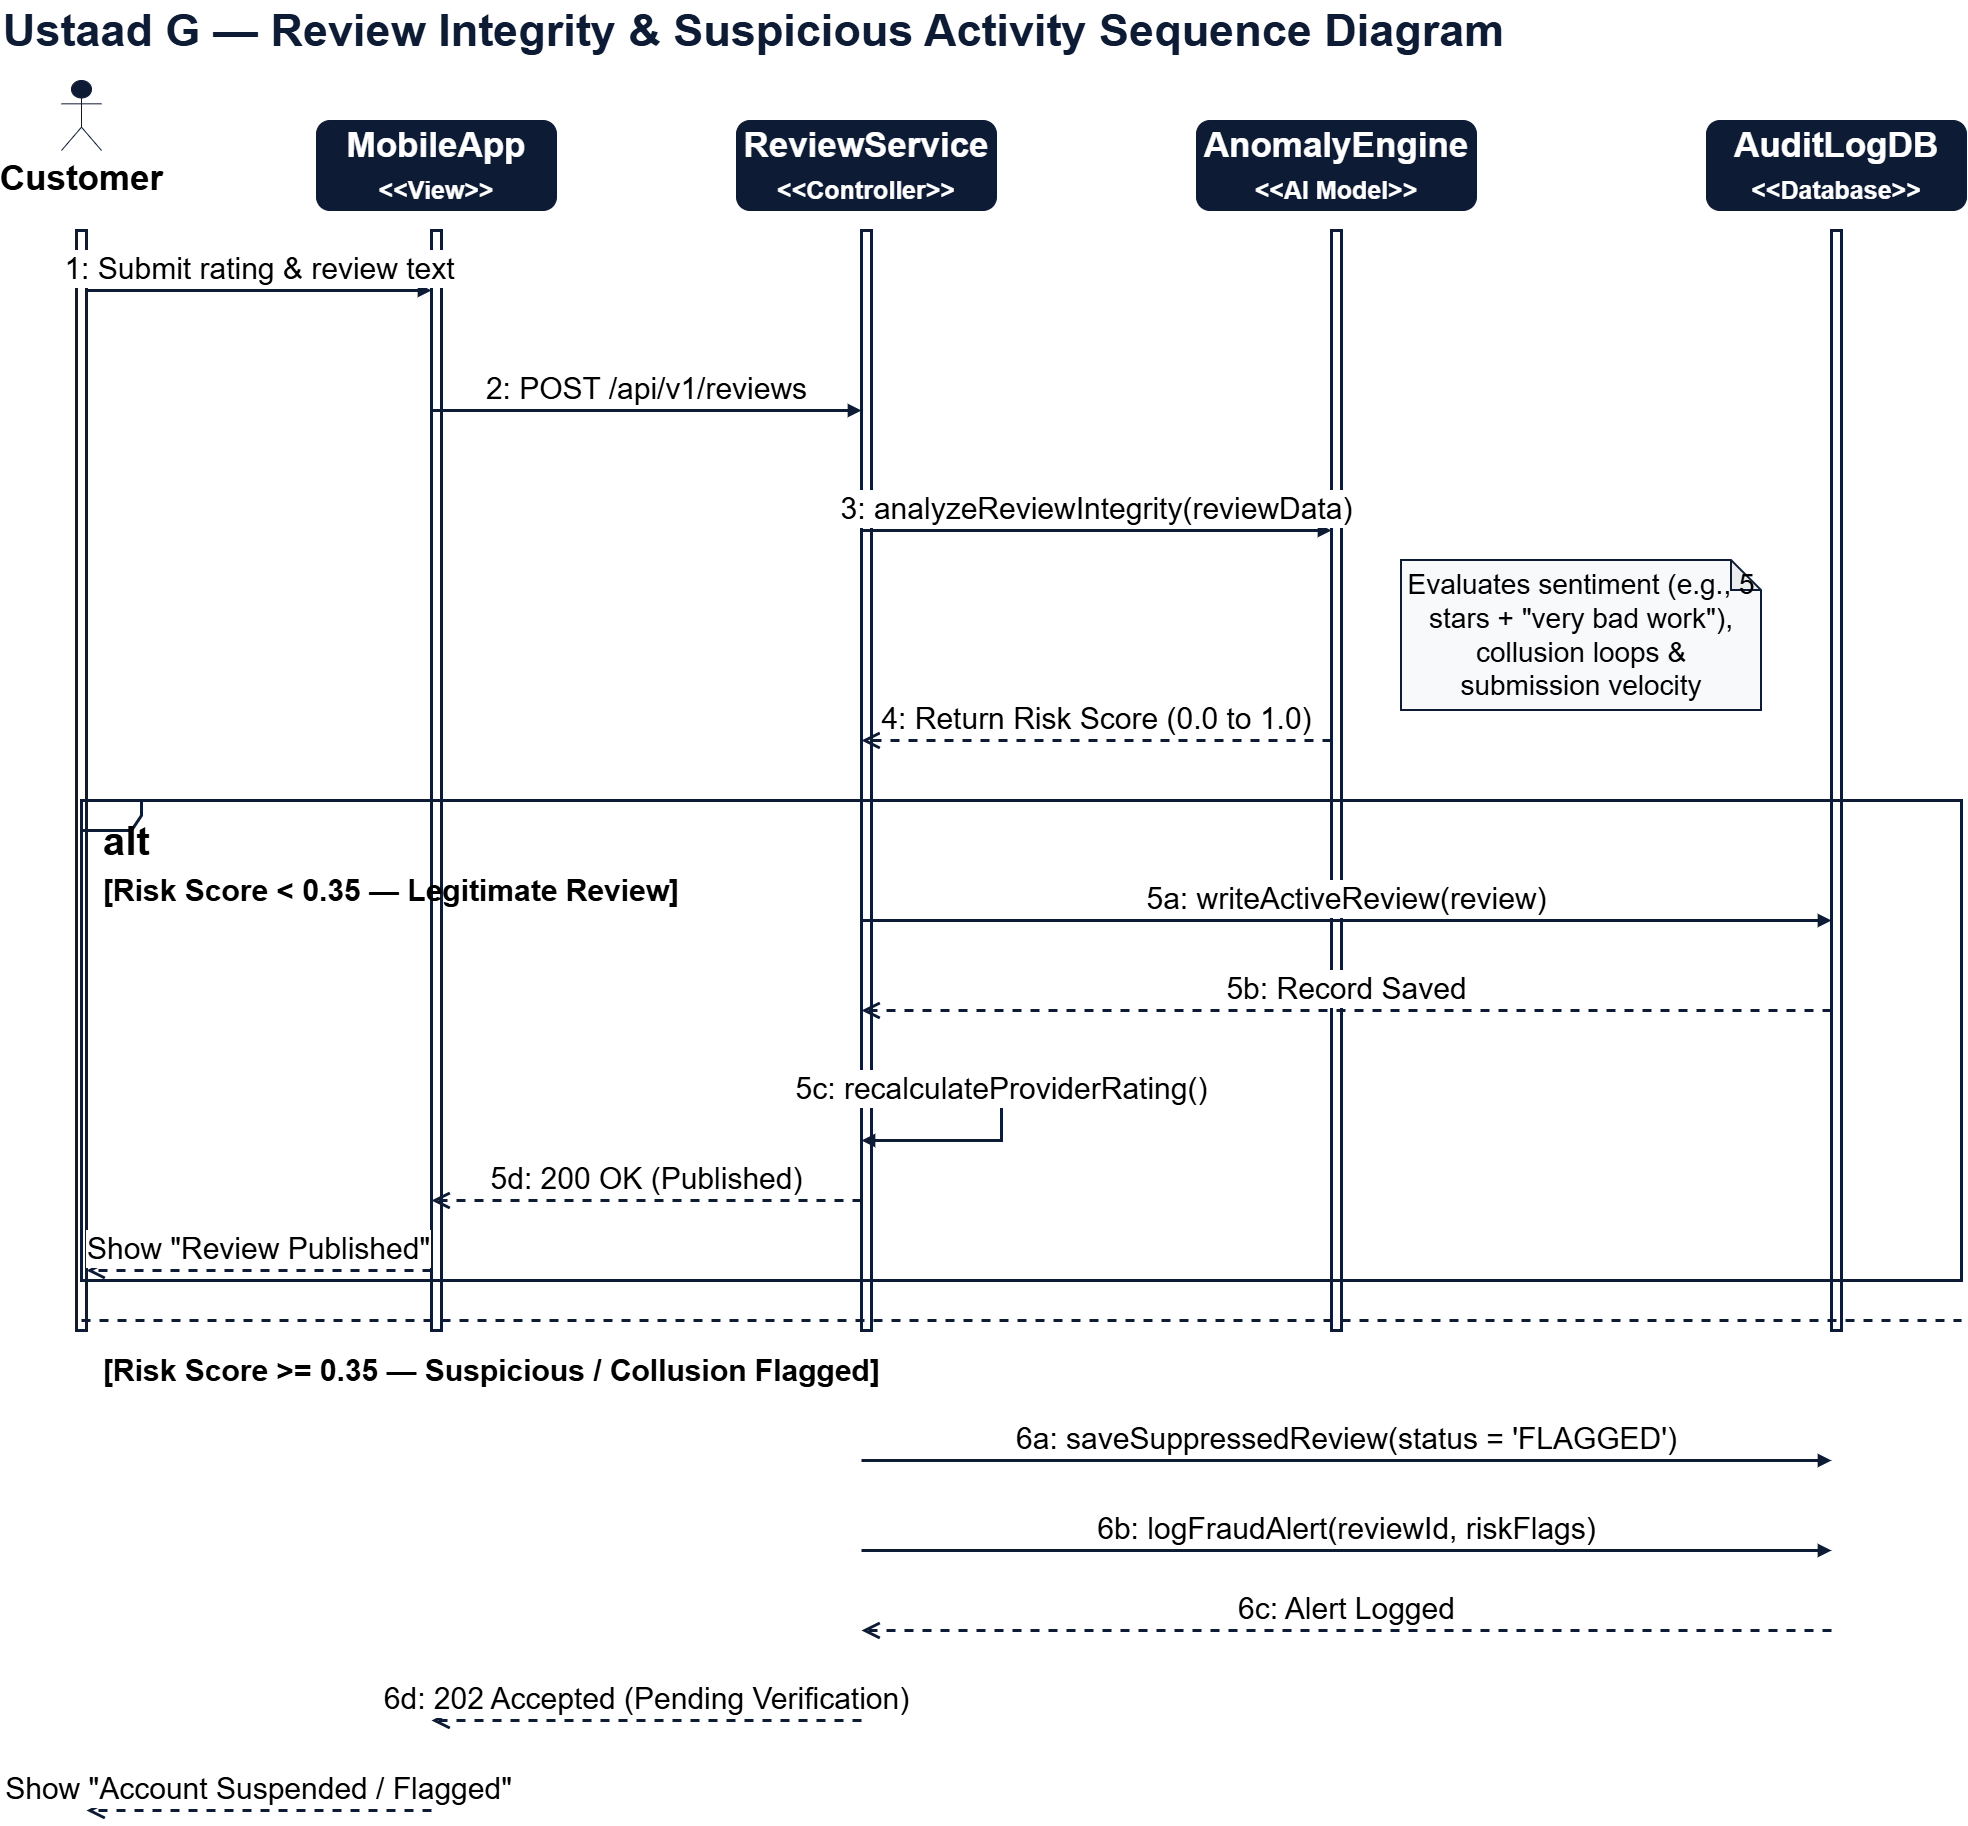

The diagram above was exported from draw.io. Its source (the exported page's mxGraphModel, read from the mxfile embedded in the PNG):
<mxGraphModel dx="2424" dy="2884" grid="1" gridSize="10" guides="1" tooltips="1" connect="1" arrows="1" fold="1" page="1" pageScale="1" pageWidth="850" pageHeight="1100" math="0" shadow="0">
  <root>
    <mxCell id="0" />
    <mxCell id="1" parent="0" />
    <mxCell id="title" parent="1" style="text;html=1;align=left;verticalAlign=middle;whiteSpace=wrap;rounded=0;fontColor=#0D1B35;fontFamily=Helvetica;fontSize=45;fontStyle=1" value="Ustaad G — Review Integrity &amp; Suspicious Activity Sequence Diagram" vertex="1">
      <mxGeometry height="60" width="1570" x="20" y="-40" as="geometry" />
    </mxCell>
    <mxCell id="actor_cust" parent="1" style="shape=umlActor;verticalLabelPosition=bottom;verticalAlign=top;html=1;outlineConnect=0;fillColor=#0D1B35;strokeColor=#0D1B35;fontSize=35;fontColor=#000000;fontStyle=1;" value="Customer" vertex="1">
      <mxGeometry height="70" width="40" x="80" y="40" as="geometry" />
    </mxCell>
    <mxCell id="life_cust" parent="1" style="html=1;points=[];perimeter=orthogonalPerimeter;fillColor=#FFFFFF;strokeColor=#0D1B35;strokeWidth=3;" value="" vertex="1">
      <mxGeometry height="1100" width="10" x="95" y="190" as="geometry" />
    </mxCell>
    <mxCell id="lifeline_mobile" parent="1" style="html=1;points=[];perimeter=orthogonalPerimeter;fillColor=#FFFFFF;strokeColor=#0D1B35;strokeWidth=3;" value="" vertex="1">
      <mxGeometry height="1100" width="10" x="450" y="190" as="geometry" />
    </mxCell>
    <mxCell id="head_mobile" parent="1" style="rounded=1;whiteSpace=wrap;html=1;fillColor=#0D1B35;fontColor=#FFFFFF;strokeColor=#0D1B35;fontSize=35;fontStyle=1;align=center;" value="MobileApp&#10;&lt;font style=&quot;font-size: 25px;&quot;&gt;&amp;lt;&amp;lt;View&amp;gt;&amp;gt;&lt;/font&gt;" vertex="1">
      <mxGeometry height="90" width="240" x="335" y="80" as="geometry" />
    </mxCell>
    <mxCell id="lifeline_review" parent="1" style="html=1;points=[];perimeter=orthogonalPerimeter;fillColor=#FFFFFF;strokeColor=#0D1B35;strokeWidth=3;" value="" vertex="1">
      <mxGeometry height="1100" width="10" x="880" y="190" as="geometry" />
    </mxCell>
    <mxCell id="head_review" parent="1" style="rounded=1;whiteSpace=wrap;html=1;fillColor=#0D1B35;fontColor=#FFFFFF;strokeColor=#0D1B35;fontSize=35;fontStyle=1;align=center;" value="ReviewService&#10;&lt;font style=&quot;font-size: 25px;&quot;&gt;&amp;lt;&amp;lt;Controller&amp;gt;&amp;gt;&lt;/font&gt;" vertex="1">
      <mxGeometry height="90" width="260" x="755" y="80" as="geometry" />
    </mxCell>
    <mxCell id="lifeline_anomaly" parent="1" style="html=1;points=[];perimeter=orthogonalPerimeter;fillColor=#FFFFFF;strokeColor=#0D1B35;strokeWidth=3;" value="" vertex="1">
      <mxGeometry height="1100" width="10" x="1350" y="190" as="geometry" />
    </mxCell>
    <mxCell id="head_anomaly" parent="1" style="rounded=1;whiteSpace=wrap;html=1;fillColor=#0D1B35;fontColor=#FFFFFF;strokeColor=#0D1B35;fontSize=35;fontStyle=1;align=center;" value="AnomalyEngine&#10;&lt;font style=&quot;font-size: 25px;&quot;&gt;&amp;lt;&amp;lt;AI Model&amp;gt;&amp;gt;&lt;/font&gt;" vertex="1">
      <mxGeometry height="90" width="280" x="1215" y="80" as="geometry" />
    </mxCell>
    <mxCell id="lifeline_db" parent="1" style="html=1;points=[];perimeter=orthogonalPerimeter;fillColor=#FFFFFF;strokeColor=#0D1B35;strokeWidth=3;" value="" vertex="1">
      <mxGeometry height="1100" width="10" x="1850" y="190" as="geometry" />
    </mxCell>
    <mxCell id="head_db" parent="1" style="rounded=1;whiteSpace=wrap;html=1;fillColor=#0D1B35;fontColor=#FFFFFF;strokeColor=#0D1B35;fontSize=35;fontStyle=1;align=center;" value="AuditLogDB&#10;&lt;font style=&quot;font-size: 25px;&quot;&gt;&amp;lt;&amp;lt;Database&amp;gt;&amp;gt;&lt;/font&gt;" vertex="1">
      <mxGeometry height="90" width="260" x="1725" y="80" as="geometry" />
    </mxCell>
    <mxCell id="msg_1" edge="1" parent="1" source="life_cust" style="html=1;verticalAlign=bottom;endArrow=block;rounded=0;strokeColor=#0D1B35;strokeWidth=3;fontSize=30;fontColor=#000000;labelBackgroundColor=#FFFFFF;labelBorderColor=#FFFFFF;" value="1: Submit rating &amp; review text">
      <mxGeometry relative="1" as="geometry">
        <mxPoint x="100" y="250" as="sourcePoint" />
        <mxPoint x="450" y="250" as="targetPoint" />
      </mxGeometry>
    </mxCell>
    <mxCell id="msg_2" edge="1" parent="1" style="html=1;verticalAlign=bottom;endArrow=block;rounded=0;strokeColor=#0D1B35;strokeWidth=3;fontSize=30;fontColor=#000000;labelBackgroundColor=#FFFFFF;labelBorderColor=#FFFFFF;" value="2: POST /api/v1/reviews">
      <mxGeometry relative="1" as="geometry">
        <mxPoint x="450" y="370" as="sourcePoint" />
        <mxPoint x="880" y="370" as="targetPoint" />
      </mxGeometry>
    </mxCell>
    <mxCell id="msg_3" edge="1" parent="1" style="html=1;verticalAlign=bottom;endArrow=block;rounded=0;strokeColor=#0D1B35;strokeWidth=3;fontSize=30;fontColor=#000000;labelBackgroundColor=#FFFFFF;labelBorderColor=#FFFFFF;" value="3: analyzeReviewIntegrity(reviewData)">
      <mxGeometry relative="1" as="geometry">
        <mxPoint x="880" y="490" as="sourcePoint" />
        <mxPoint x="1350" y="490" as="targetPoint" />
      </mxGeometry>
    </mxCell>
    <mxCell id="note_3" parent="1" style="shape=note;whiteSpace=wrap;html=1;backgroundOutline=1;darkOpacity=0.05;fillColor=#F8F9FA;strokeColor=#0D1B35;strokeWidth=2;fontSize=28;align=center;verticalAlign=middle;" value="Evaluates sentiment (e.g., 5 stars + &quot;very bad work&quot;),&#10;collusion loops &amp;&#10;submission velocity" vertex="1">
      <mxGeometry height="150" width="360" x="1420" y="520" as="geometry" />
    </mxCell>
    <mxCell id="msg_4" edge="1" parent="1" style="html=1;verticalAlign=bottom;endArrow=open;dashed=1;endSize=12;rounded=0;strokeColor=#0D1B35;strokeWidth=3;fontSize=30;fontColor=#000000;labelBackgroundColor=#FFFFFF;labelBorderColor=#FFFFFF;" value="4: Return Risk Score (0.0 to 1.0)">
      <mxGeometry relative="1" as="geometry">
        <mxPoint x="1350" y="700" as="sourcePoint" />
        <mxPoint x="880" y="700" as="targetPoint" />
      </mxGeometry>
    </mxCell>
    <mxCell id="alt_box" parent="1" style="shape=umlFrame;whiteSpace=wrap;html=1;pointerEvents=0;fillColor=none;strokeColor=#0D1B35;strokeWidth=3;fontSize=40;align=left;verticalAlign=top;spacingLeft=20;spacingTop=10;fontStyle=1;" value="alt" vertex="1">
      <mxGeometry height="480" width="1880" x="100" y="760" as="geometry" />
    </mxCell>
    <mxCell id="alt_cond_1" parent="1" style="text;html=1;align=left;verticalAlign=middle;resizable=0;points=[];autosize=1;strokeColor=none;fillColor=none;fontSize=30;fontColor=#000000;fontStyle=1" value="[Risk Score &lt; 0.35 — Legitimate Review]" vertex="1">
      <mxGeometry height="40" width="650" x="120" y="830" as="geometry" />
    </mxCell>
    <mxCell id="msg_5a" edge="1" parent="1" style="html=1;verticalAlign=bottom;endArrow=block;rounded=0;strokeColor=#0D1B35;strokeWidth=3;fontSize=30;fontColor=#000000;labelBackgroundColor=#FFFFFF;labelBorderColor=#FFFFFF;" value="5a: writeActiveReview(review)">
      <mxGeometry relative="1" as="geometry">
        <mxPoint x="880" y="880" as="sourcePoint" />
        <mxPoint x="1850" y="880" as="targetPoint" />
      </mxGeometry>
    </mxCell>
    <mxCell id="msg_5b" edge="1" parent="1" style="html=1;verticalAlign=bottom;endArrow=open;dashed=1;endSize=12;rounded=0;strokeColor=#0D1B35;strokeWidth=3;fontSize=30;fontColor=#000000;labelBackgroundColor=#FFFFFF;labelBorderColor=#FFFFFF;" value="5b: Record Saved">
      <mxGeometry relative="1" as="geometry">
        <mxPoint x="1850" y="970" as="sourcePoint" />
        <mxPoint x="880" y="970" as="targetPoint" />
      </mxGeometry>
    </mxCell>
    <mxCell id="msg_5c" edge="1" parent="1" style="html=1;verticalAlign=bottom;endArrow=block;rounded=0;strokeColor=#0D1B35;strokeWidth=3;fontSize=30;fontColor=#000000;labelBackgroundColor=#FFFFFF;labelBorderColor=#FFFFFF;exitX=1;exitY=0.5;entryX=1;entryY=0.5;" value="5c: recalculateProviderRating()">
      <mxGeometry relative="1" as="geometry">
        <Array as="points">
          <mxPoint x="1020" y="1040" />
          <mxPoint x="1020" y="1100" />
        </Array>
        <mxPoint x="880" y="1040" as="sourcePoint" />
        <mxPoint x="880" y="1100" as="targetPoint" />
      </mxGeometry>
    </mxCell>
    <mxCell id="msg_5d" edge="1" parent="1" style="html=1;verticalAlign=bottom;endArrow=open;dashed=1;endSize=12;rounded=0;strokeColor=#0D1B35;strokeWidth=3;fontSize=30;fontColor=#000000;labelBackgroundColor=#FFFFFF;labelBorderColor=#FFFFFF;" value="5d: 200 OK (Published)">
      <mxGeometry relative="1" as="geometry">
        <mxPoint x="880" y="1160" as="sourcePoint" />
        <mxPoint x="450" y="1160" as="targetPoint" />
      </mxGeometry>
    </mxCell>
    <mxCell id="msg_5e" edge="1" parent="1" style="html=1;verticalAlign=bottom;endArrow=open;dashed=1;endSize=12;rounded=0;strokeColor=#0D1B35;strokeWidth=3;fontSize=30;fontColor=#000000;labelBackgroundColor=#FFFFFF;labelBorderColor=#FFFFFF;" value="Show &quot;Review Published&quot;">
      <mxGeometry relative="1" as="geometry">
        <mxPoint x="450" y="1230" as="sourcePoint" />
        <mxPoint x="105" y="1230" as="targetPoint" />
      </mxGeometry>
    </mxCell>
    <mxCell id="alt_div" edge="1" parent="1" style="endArrow=none;dashed=1;html=1;rounded=0;strokeWidth=3;strokeColor=#0D1B35;">
      <mxGeometry relative="1" as="geometry">
        <mxPoint x="100" y="1280" as="sourcePoint" />
        <mxPoint x="1980" y="1280" as="targetPoint" />
      </mxGeometry>
    </mxCell>
    <mxCell id="alt_cond_2" parent="1" style="text;html=1;align=left;verticalAlign=middle;resizable=0;points=[];autosize=1;strokeColor=none;fillColor=none;fontSize=30;fontColor=#000000;fontStyle=1" value="[Risk Score &gt;= 0.35 — Suspicious / Collusion Flagged]" vertex="1">
      <mxGeometry height="40" width="850" x="120" y="1310" as="geometry" />
    </mxCell>
    <mxCell id="msg_6a" edge="1" parent="1" style="html=1;verticalAlign=bottom;endArrow=block;rounded=0;strokeColor=#0D1B35;strokeWidth=3;fontSize=30;fontColor=#000000;labelBackgroundColor=#FFFFFF;labelBorderColor=#FFFFFF;" value="6a: saveSuppressedReview(status = 'FLAGGED')">
      <mxGeometry relative="1" as="geometry">
        <mxPoint x="880" y="1420" as="sourcePoint" />
        <mxPoint x="1850" y="1420" as="targetPoint" />
      </mxGeometry>
    </mxCell>
    <mxCell id="msg_6b" edge="1" parent="1" style="html=1;verticalAlign=bottom;endArrow=block;rounded=0;strokeColor=#0D1B35;strokeWidth=3;fontSize=30;fontColor=#000000;labelBackgroundColor=#FFFFFF;labelBorderColor=#FFFFFF;" value="6b: logFraudAlert(reviewId, riskFlags)">
      <mxGeometry relative="1" as="geometry">
        <mxPoint x="880" y="1510" as="sourcePoint" />
        <mxPoint x="1850" y="1510" as="targetPoint" />
      </mxGeometry>
    </mxCell>
    <mxCell id="msg_6c" edge="1" parent="1" style="html=1;verticalAlign=bottom;endArrow=open;dashed=1;endSize=12;rounded=0;strokeColor=#0D1B35;strokeWidth=3;fontSize=30;fontColor=#000000;labelBackgroundColor=#FFFFFF;labelBorderColor=#FFFFFF;" value="6c: Alert Logged">
      <mxGeometry relative="1" as="geometry">
        <mxPoint x="1850" y="1590" as="sourcePoint" />
        <mxPoint x="880" y="1590" as="targetPoint" />
      </mxGeometry>
    </mxCell>
    <mxCell id="msg_6d" edge="1" parent="1" style="html=1;verticalAlign=bottom;endArrow=open;dashed=1;endSize=12;rounded=0;strokeColor=#0D1B35;strokeWidth=3;fontSize=30;fontColor=#000000;labelBackgroundColor=#FFFFFF;labelBorderColor=#FFFFFF;" value="6d: 202 Accepted (Pending Verification)">
      <mxGeometry relative="1" as="geometry">
        <mxPoint x="880" y="1680" as="sourcePoint" />
        <mxPoint x="450" y="1680" as="targetPoint" />
      </mxGeometry>
    </mxCell>
    <mxCell id="msg_6e" edge="1" parent="1" style="html=1;verticalAlign=bottom;endArrow=open;dashed=1;endSize=12;rounded=0;strokeColor=#0D1B35;strokeWidth=3;fontSize=30;fontColor=#000000;labelBackgroundColor=#FFFFFF;labelBorderColor=#FFFFFF;" value="Show &quot;Account Suspended / Flagged&quot;">
      <mxGeometry relative="1" as="geometry">
        <mxPoint x="450" y="1770" as="sourcePoint" />
        <mxPoint x="105" y="1770" as="targetPoint" />
      </mxGeometry>
    </mxCell>
  </root>
</mxGraphModel>